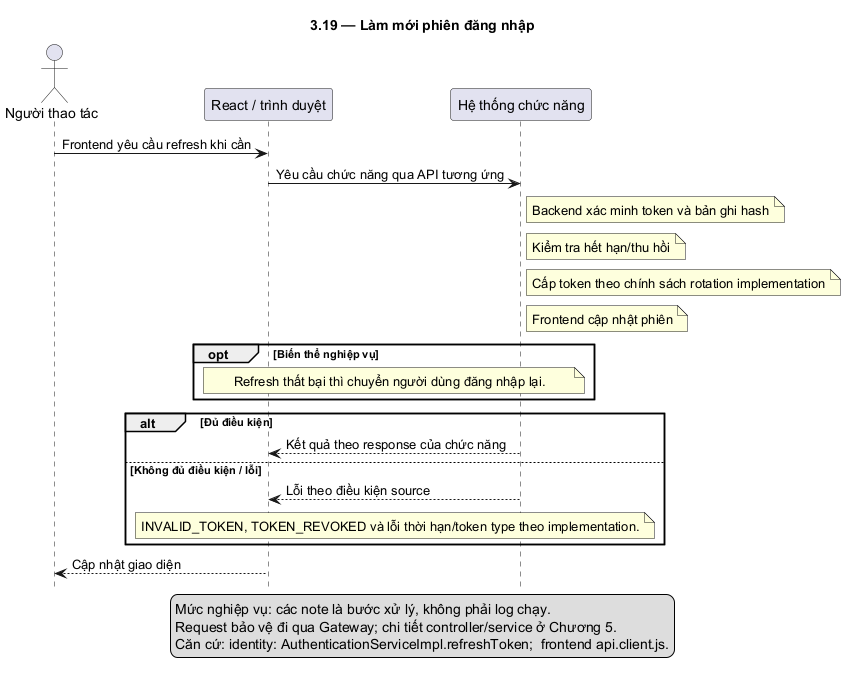

The diagram above was rendered by PlantUML. Its source (embedded in the PNG):
@startuml
skinparam defaultFontName DejaVu Sans
skinparam shadowing false
hide footbox
title 3.19 — Làm mới phiên đăng nhập
actor "Người thao tác" as U
participant "React / trình duyệt" as F
participant "Hệ thống chức năng" as B
U -> F: Frontend yêu cầu refresh khi cần
F -> B: Yêu cầu chức năng qua API tương ứng
note right of B: Backend xác minh token và bản ghi hash
note right of B: Kiểm tra hết hạn/thu hồi
note right of B: Cấp token theo chính sách rotation implementation
note right of B: Frontend cập nhật phiên
opt Biến thể nghiệp vụ
note over F,B: Refresh thất bại thì chuyển người dùng đăng nhập lại.
end
alt Đủ điều kiện
B --> F: Kết quả theo response của chức năng
else Không đủ điều kiện / lỗi
B --> F: Lỗi theo điều kiện source
note over F,B: INVALID_TOKEN, TOKEN_REVOKED và lỗi thời hạn/token type theo implementation.
end
F --> U: Cập nhật giao diện
legend bottom
Mức nghiệp vụ: các note là bước xử lý, không phải log chạy.
Request bảo vệ đi qua Gateway; chi tiết controller/service ở Chương 5.
Căn cứ: identity: AuthenticationServiceImpl.refreshToken;  frontend api.client.js.
endlegend
@enduml